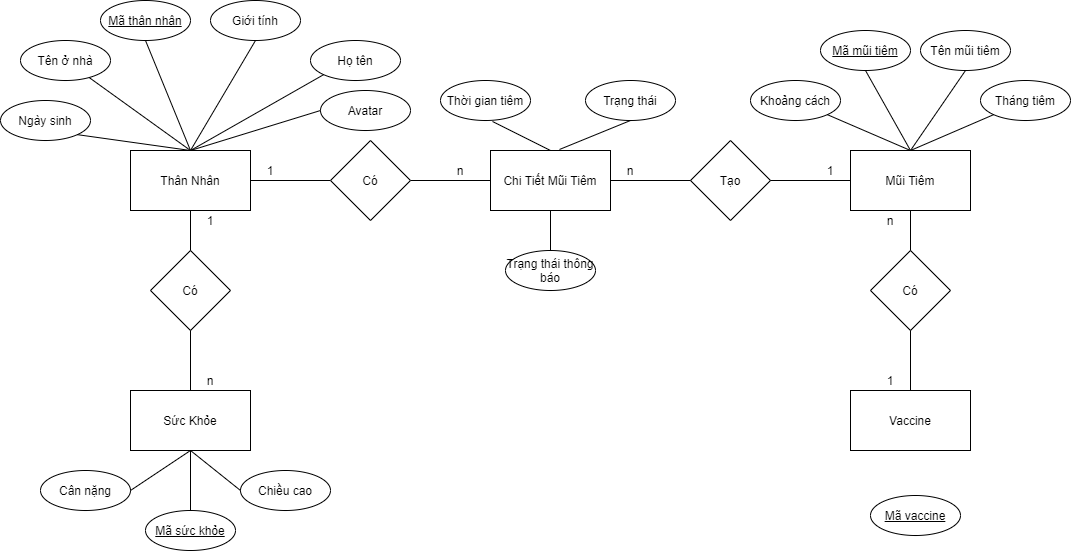

The diagram above was exported from draw.io. Its source (the exported page's mxGraphModel, read from the mxfile embedded in the PNG):
<mxGraphModel dx="2249" dy="737" grid="1" gridSize="10" guides="1" tooltips="1" connect="1" arrows="1" fold="1" page="1" pageScale="1" pageWidth="827" pageHeight="1169" math="0" shadow="0">
  <root>
    <mxCell id="0" />
    <mxCell id="1" parent="0" />
    <mxCell id="hQ2gslnObP16MLVw8HJ0-1" value="Thân Nhân" style="rounded=0;whiteSpace=wrap;html=1;" vertex="1" parent="1">
      <mxGeometry x="120" y="200" width="120" height="60" as="geometry" />
    </mxCell>
    <mxCell id="hQ2gslnObP16MLVw8HJ0-2" value="Có" style="rhombus;whiteSpace=wrap;html=1;" vertex="1" parent="1">
      <mxGeometry x="140" y="300" width="80" height="80" as="geometry" />
    </mxCell>
    <mxCell id="hQ2gslnObP16MLVw8HJ0-3" value="Tạo" style="rhombus;whiteSpace=wrap;html=1;" vertex="1" parent="1">
      <mxGeometry x="680" y="190" width="80" height="80" as="geometry" />
    </mxCell>
    <mxCell id="hQ2gslnObP16MLVw8HJ0-4" value="Sức Khỏe" style="rounded=0;whiteSpace=wrap;html=1;" vertex="1" parent="1">
      <mxGeometry x="120" y="440" width="120" height="60" as="geometry" />
    </mxCell>
    <mxCell id="hQ2gslnObP16MLVw8HJ0-6" value="Chi Tiết Mũi Tiêm" style="rounded=0;whiteSpace=wrap;html=1;" vertex="1" parent="1">
      <mxGeometry x="480" y="200" width="120" height="60" as="geometry" />
    </mxCell>
    <mxCell id="hQ2gslnObP16MLVw8HJ0-7" value="Mũi Tiêm" style="rounded=0;whiteSpace=wrap;html=1;" vertex="1" parent="1">
      <mxGeometry x="840" y="200" width="120" height="60" as="geometry" />
    </mxCell>
    <mxCell id="hQ2gslnObP16MLVw8HJ0-8" value="Vaccine" style="rounded=0;whiteSpace=wrap;html=1;" vertex="1" parent="1">
      <mxGeometry x="840" y="440" width="120" height="60" as="geometry" />
    </mxCell>
    <mxCell id="hQ2gslnObP16MLVw8HJ0-12" value="" style="endArrow=none;html=1;entryX=0;entryY=0.5;entryDx=0;entryDy=0;exitX=1;exitY=0.5;exitDx=0;exitDy=0;" edge="1" parent="1" source="hQ2gslnObP16MLVw8HJ0-1" target="hQ2gslnObP16MLVw8HJ0-29">
      <mxGeometry width="50" height="50" relative="1" as="geometry">
        <mxPoint x="430" y="550" as="sourcePoint" />
        <mxPoint x="480" y="500" as="targetPoint" />
      </mxGeometry>
    </mxCell>
    <mxCell id="hQ2gslnObP16MLVw8HJ0-13" value="" style="endArrow=none;html=1;entryX=0;entryY=0.5;entryDx=0;entryDy=0;exitX=1;exitY=0.5;exitDx=0;exitDy=0;" edge="1" parent="1" source="hQ2gslnObP16MLVw8HJ0-29" target="hQ2gslnObP16MLVw8HJ0-6">
      <mxGeometry width="50" height="50" relative="1" as="geometry">
        <mxPoint x="250" y="240" as="sourcePoint" />
        <mxPoint x="340" y="240" as="targetPoint" />
      </mxGeometry>
    </mxCell>
    <mxCell id="hQ2gslnObP16MLVw8HJ0-14" value="" style="endArrow=none;html=1;entryX=0.5;entryY=1;entryDx=0;entryDy=0;" edge="1" parent="1" source="hQ2gslnObP16MLVw8HJ0-2" target="hQ2gslnObP16MLVw8HJ0-1">
      <mxGeometry width="50" height="50" relative="1" as="geometry">
        <mxPoint x="430" y="550" as="sourcePoint" />
        <mxPoint x="480" y="500" as="targetPoint" />
      </mxGeometry>
    </mxCell>
    <mxCell id="hQ2gslnObP16MLVw8HJ0-15" value="" style="endArrow=none;html=1;entryX=0.5;entryY=1;entryDx=0;entryDy=0;" edge="1" parent="1" source="hQ2gslnObP16MLVw8HJ0-4" target="hQ2gslnObP16MLVw8HJ0-2">
      <mxGeometry width="50" height="50" relative="1" as="geometry">
        <mxPoint x="430" y="550" as="sourcePoint" />
        <mxPoint x="480" y="500" as="targetPoint" />
      </mxGeometry>
    </mxCell>
    <mxCell id="hQ2gslnObP16MLVw8HJ0-16" value="n" style="text;html=1;strokeColor=none;fillColor=none;align=center;verticalAlign=middle;whiteSpace=wrap;rounded=0;" vertex="1" parent="1">
      <mxGeometry x="180" y="420" width="40" height="20" as="geometry" />
    </mxCell>
    <mxCell id="hQ2gslnObP16MLVw8HJ0-17" value="1" style="text;html=1;strokeColor=none;fillColor=none;align=center;verticalAlign=middle;whiteSpace=wrap;rounded=0;" vertex="1" parent="1">
      <mxGeometry x="180" y="260" width="40" height="20" as="geometry" />
    </mxCell>
    <mxCell id="hQ2gslnObP16MLVw8HJ0-19" value="1" style="text;html=1;strokeColor=none;fillColor=none;align=center;verticalAlign=middle;whiteSpace=wrap;rounded=0;" vertex="1" parent="1">
      <mxGeometry x="240" y="210" width="40" height="20" as="geometry" />
    </mxCell>
    <mxCell id="hQ2gslnObP16MLVw8HJ0-20" value="n" style="text;html=1;strokeColor=none;fillColor=none;align=center;verticalAlign=middle;whiteSpace=wrap;rounded=0;" vertex="1" parent="1">
      <mxGeometry x="430" y="210" width="40" height="20" as="geometry" />
    </mxCell>
    <mxCell id="hQ2gslnObP16MLVw8HJ0-21" value="Có" style="rhombus;whiteSpace=wrap;html=1;" vertex="1" parent="1">
      <mxGeometry x="860" y="300" width="80" height="80" as="geometry" />
    </mxCell>
    <mxCell id="hQ2gslnObP16MLVw8HJ0-22" value="" style="endArrow=none;html=1;entryX=0.5;entryY=1;entryDx=0;entryDy=0;" edge="1" parent="1" source="hQ2gslnObP16MLVw8HJ0-8" target="hQ2gslnObP16MLVw8HJ0-21">
      <mxGeometry width="50" height="50" relative="1" as="geometry">
        <mxPoint x="190" y="450" as="sourcePoint" />
        <mxPoint x="190" y="390" as="targetPoint" />
      </mxGeometry>
    </mxCell>
    <mxCell id="hQ2gslnObP16MLVw8HJ0-23" value="" style="endArrow=none;html=1;entryX=0.5;entryY=1;entryDx=0;entryDy=0;" edge="1" parent="1" source="hQ2gslnObP16MLVw8HJ0-21" target="hQ2gslnObP16MLVw8HJ0-7">
      <mxGeometry width="50" height="50" relative="1" as="geometry">
        <mxPoint x="200" y="460" as="sourcePoint" />
        <mxPoint x="200" y="400" as="targetPoint" />
      </mxGeometry>
    </mxCell>
    <mxCell id="hQ2gslnObP16MLVw8HJ0-24" value="1" style="text;html=1;strokeColor=none;fillColor=none;align=center;verticalAlign=middle;whiteSpace=wrap;rounded=0;" vertex="1" parent="1">
      <mxGeometry x="860" y="420" width="40" height="20" as="geometry" />
    </mxCell>
    <mxCell id="hQ2gslnObP16MLVw8HJ0-25" value="n" style="text;html=1;strokeColor=none;fillColor=none;align=center;verticalAlign=middle;whiteSpace=wrap;rounded=0;" vertex="1" parent="1">
      <mxGeometry x="860" y="260" width="40" height="20" as="geometry" />
    </mxCell>
    <mxCell id="hQ2gslnObP16MLVw8HJ0-26" value="1" style="text;html=1;strokeColor=none;fillColor=none;align=center;verticalAlign=middle;whiteSpace=wrap;rounded=0;" vertex="1" parent="1">
      <mxGeometry x="800" y="210" width="40" height="20" as="geometry" />
    </mxCell>
    <mxCell id="hQ2gslnObP16MLVw8HJ0-27" value="" style="endArrow=none;html=1;exitX=1;exitY=0.5;exitDx=0;exitDy=0;" edge="1" parent="1" source="hQ2gslnObP16MLVw8HJ0-3" target="hQ2gslnObP16MLVw8HJ0-7">
      <mxGeometry width="50" height="50" relative="1" as="geometry">
        <mxPoint x="570" y="239" as="sourcePoint" />
        <mxPoint x="480" y="240" as="targetPoint" />
      </mxGeometry>
    </mxCell>
    <mxCell id="hQ2gslnObP16MLVw8HJ0-28" value="n" style="text;html=1;strokeColor=none;fillColor=none;align=center;verticalAlign=middle;whiteSpace=wrap;rounded=0;" vertex="1" parent="1">
      <mxGeometry x="600" y="210" width="40" height="20" as="geometry" />
    </mxCell>
    <mxCell id="hQ2gslnObP16MLVw8HJ0-29" value="Có" style="rhombus;whiteSpace=wrap;html=1;" vertex="1" parent="1">
      <mxGeometry x="320" y="190" width="80" height="80" as="geometry" />
    </mxCell>
    <mxCell id="hQ2gslnObP16MLVw8HJ0-30" value="" style="endArrow=none;html=1;exitX=0;exitY=0.5;exitDx=0;exitDy=0;entryX=1;entryY=0.5;entryDx=0;entryDy=0;" edge="1" parent="1" source="hQ2gslnObP16MLVw8HJ0-3" target="hQ2gslnObP16MLVw8HJ0-6">
      <mxGeometry width="50" height="50" relative="1" as="geometry">
        <mxPoint x="760" y="450" as="sourcePoint" />
        <mxPoint x="837.1428571428573" y="270" as="targetPoint" />
      </mxGeometry>
    </mxCell>
    <mxCell id="hQ2gslnObP16MLVw8HJ0-32" value="Họ tên" style="ellipse;whiteSpace=wrap;html=1;" vertex="1" parent="1">
      <mxGeometry x="300" y="90" width="90" height="40" as="geometry" />
    </mxCell>
    <mxCell id="hQ2gslnObP16MLVw8HJ0-33" value="Ngày sinh" style="ellipse;whiteSpace=wrap;html=1;" vertex="1" parent="1">
      <mxGeometry x="-10" y="150" width="90" height="40" as="geometry" />
    </mxCell>
    <mxCell id="hQ2gslnObP16MLVw8HJ0-34" value="Giới tính" style="ellipse;whiteSpace=wrap;html=1;" vertex="1" parent="1">
      <mxGeometry x="200" y="50" width="90" height="40" as="geometry" />
    </mxCell>
    <mxCell id="hQ2gslnObP16MLVw8HJ0-35" value="Avatar" style="ellipse;whiteSpace=wrap;html=1;" vertex="1" parent="1">
      <mxGeometry x="310" y="140" width="90" height="40" as="geometry" />
    </mxCell>
    <mxCell id="hQ2gslnObP16MLVw8HJ0-38" value="Tên ở nhà" style="ellipse;whiteSpace=wrap;html=1;" vertex="1" parent="1">
      <mxGeometry x="10" y="90" width="90" height="40" as="geometry" />
    </mxCell>
    <mxCell id="hQ2gslnObP16MLVw8HJ0-39" value="" style="endArrow=none;html=1;entryX=1;entryY=1;entryDx=0;entryDy=0;exitX=0.5;exitY=0;exitDx=0;exitDy=0;" edge="1" parent="1" source="hQ2gslnObP16MLVw8HJ0-1" target="hQ2gslnObP16MLVw8HJ0-33">
      <mxGeometry width="50" height="50" relative="1" as="geometry">
        <mxPoint x="390" y="430" as="sourcePoint" />
        <mxPoint x="440" y="380" as="targetPoint" />
      </mxGeometry>
    </mxCell>
    <mxCell id="hQ2gslnObP16MLVw8HJ0-40" value="" style="endArrow=none;html=1;entryX=1;entryY=1;entryDx=0;entryDy=0;exitX=0.5;exitY=0;exitDx=0;exitDy=0;" edge="1" parent="1" source="hQ2gslnObP16MLVw8HJ0-1" target="hQ2gslnObP16MLVw8HJ0-38">
      <mxGeometry width="50" height="50" relative="1" as="geometry">
        <mxPoint x="130" y="240" as="sourcePoint" />
        <mxPoint x="100" y="240" as="targetPoint" />
      </mxGeometry>
    </mxCell>
    <mxCell id="hQ2gslnObP16MLVw8HJ0-41" value="" style="endArrow=none;html=1;exitX=0;exitY=1;exitDx=0;exitDy=0;entryX=0.5;entryY=0;entryDx=0;entryDy=0;" edge="1" parent="1" source="hQ2gslnObP16MLVw8HJ0-32" target="hQ2gslnObP16MLVw8HJ0-1">
      <mxGeometry width="50" height="50" relative="1" as="geometry">
        <mxPoint x="160" y="210" as="sourcePoint" />
        <mxPoint x="280" y="180" as="targetPoint" />
      </mxGeometry>
    </mxCell>
    <mxCell id="hQ2gslnObP16MLVw8HJ0-42" value="" style="endArrow=none;html=1;exitX=0;exitY=0.5;exitDx=0;exitDy=0;entryX=0.5;entryY=0;entryDx=0;entryDy=0;" edge="1" parent="1" source="hQ2gslnObP16MLVw8HJ0-35" target="hQ2gslnObP16MLVw8HJ0-1">
      <mxGeometry width="50" height="50" relative="1" as="geometry">
        <mxPoint x="215" y="100" as="sourcePoint" />
        <mxPoint x="280" y="180" as="targetPoint" />
      </mxGeometry>
    </mxCell>
    <mxCell id="hQ2gslnObP16MLVw8HJ0-43" value="" style="endArrow=none;html=1;exitX=0.5;exitY=1;exitDx=0;exitDy=0;entryX=0.5;entryY=0;entryDx=0;entryDy=0;" edge="1" parent="1" source="hQ2gslnObP16MLVw8HJ0-34" target="hQ2gslnObP16MLVw8HJ0-1">
      <mxGeometry width="50" height="50" relative="1" as="geometry">
        <mxPoint x="305" y="140" as="sourcePoint" />
        <mxPoint x="320" y="180" as="targetPoint" />
      </mxGeometry>
    </mxCell>
    <mxCell id="hQ2gslnObP16MLVw8HJ0-44" value="&lt;u&gt;Mã thân nhân&lt;/u&gt;" style="ellipse;whiteSpace=wrap;html=1;" vertex="1" parent="1">
      <mxGeometry x="90" y="50" width="90" height="40" as="geometry" />
    </mxCell>
    <mxCell id="hQ2gslnObP16MLVw8HJ0-45" value="" style="endArrow=none;html=1;entryX=0.5;entryY=0;entryDx=0;entryDy=0;exitX=0.5;exitY=1;exitDx=0;exitDy=0;" edge="1" parent="1" source="hQ2gslnObP16MLVw8HJ0-44" target="hQ2gslnObP16MLVw8HJ0-1">
      <mxGeometry width="50" height="50" relative="1" as="geometry">
        <mxPoint x="390" y="430" as="sourcePoint" />
        <mxPoint x="440" y="380" as="targetPoint" />
      </mxGeometry>
    </mxCell>
    <mxCell id="hQ2gslnObP16MLVw8HJ0-46" value="&lt;u&gt;Mã sức khỏe&lt;/u&gt;" style="ellipse;whiteSpace=wrap;html=1;" vertex="1" parent="1">
      <mxGeometry x="135" y="560" width="90" height="40" as="geometry" />
    </mxCell>
    <mxCell id="hQ2gslnObP16MLVw8HJ0-47" value="Cân nặng" style="ellipse;whiteSpace=wrap;html=1;" vertex="1" parent="1">
      <mxGeometry x="30" y="520" width="90" height="40" as="geometry" />
    </mxCell>
    <mxCell id="hQ2gslnObP16MLVw8HJ0-48" value="Chiều cao" style="ellipse;whiteSpace=wrap;html=1;" vertex="1" parent="1">
      <mxGeometry x="230" y="520" width="90" height="40" as="geometry" />
    </mxCell>
    <mxCell id="hQ2gslnObP16MLVw8HJ0-50" value="" style="endArrow=none;html=1;exitX=0.5;exitY=1;exitDx=0;exitDy=0;entryX=0;entryY=0.5;entryDx=0;entryDy=0;" edge="1" parent="1" source="hQ2gslnObP16MLVw8HJ0-4" target="hQ2gslnObP16MLVw8HJ0-48">
      <mxGeometry width="50" height="50" relative="1" as="geometry">
        <mxPoint x="390" y="430" as="sourcePoint" />
        <mxPoint x="440" y="380" as="targetPoint" />
      </mxGeometry>
    </mxCell>
    <mxCell id="hQ2gslnObP16MLVw8HJ0-51" value="" style="endArrow=none;html=1;exitX=0.5;exitY=1;exitDx=0;exitDy=0;entryX=0.5;entryY=0;entryDx=0;entryDy=0;" edge="1" parent="1" source="hQ2gslnObP16MLVw8HJ0-4" target="hQ2gslnObP16MLVw8HJ0-46">
      <mxGeometry width="50" height="50" relative="1" as="geometry">
        <mxPoint x="190" y="510" as="sourcePoint" />
        <mxPoint x="270" y="550" as="targetPoint" />
      </mxGeometry>
    </mxCell>
    <mxCell id="hQ2gslnObP16MLVw8HJ0-52" value="" style="endArrow=none;html=1;exitX=0.5;exitY=1;exitDx=0;exitDy=0;entryX=1;entryY=0.5;entryDx=0;entryDy=0;" edge="1" parent="1" source="hQ2gslnObP16MLVw8HJ0-4" target="hQ2gslnObP16MLVw8HJ0-47">
      <mxGeometry width="50" height="50" relative="1" as="geometry">
        <mxPoint x="190" y="510" as="sourcePoint" />
        <mxPoint x="195" y="600" as="targetPoint" />
      </mxGeometry>
    </mxCell>
    <mxCell id="hQ2gslnObP16MLVw8HJ0-54" value="&lt;u&gt;Mã mũi tiêm&lt;/u&gt;" style="ellipse;whiteSpace=wrap;html=1;" vertex="1" parent="1">
      <mxGeometry x="810" y="80" width="90" height="40" as="geometry" />
    </mxCell>
    <mxCell id="hQ2gslnObP16MLVw8HJ0-55" value="&lt;u&gt;Mã vaccine&lt;/u&gt;" style="ellipse;whiteSpace=wrap;html=1;" vertex="1" parent="1">
      <mxGeometry x="860" y="545" width="90" height="40" as="geometry" />
    </mxCell>
    <mxCell id="hQ2gslnObP16MLVw8HJ0-57" value="Thời gian tiêm" style="ellipse;whiteSpace=wrap;html=1;" vertex="1" parent="1">
      <mxGeometry x="430" y="130" width="90" height="40" as="geometry" />
    </mxCell>
    <mxCell id="hQ2gslnObP16MLVw8HJ0-58" value="Tháng tiêm" style="ellipse;whiteSpace=wrap;html=1;" vertex="1" parent="1">
      <mxGeometry x="970" y="130" width="90" height="40" as="geometry" />
    </mxCell>
    <mxCell id="hQ2gslnObP16MLVw8HJ0-59" value="Khoảng cách" style="ellipse;whiteSpace=wrap;html=1;" vertex="1" parent="1">
      <mxGeometry x="740" y="130" width="90" height="40" as="geometry" />
    </mxCell>
    <mxCell id="hQ2gslnObP16MLVw8HJ0-60" value="Tên mũi tiêm" style="ellipse;whiteSpace=wrap;html=1;" vertex="1" parent="1">
      <mxGeometry x="910" y="80" width="90" height="40" as="geometry" />
    </mxCell>
    <mxCell id="hQ2gslnObP16MLVw8HJ0-62" value="" style="endArrow=none;html=1;exitX=0.5;exitY=0;exitDx=0;exitDy=0;entryX=1;entryY=1;entryDx=0;entryDy=0;" edge="1" parent="1" source="hQ2gslnObP16MLVw8HJ0-7" target="hQ2gslnObP16MLVw8HJ0-59">
      <mxGeometry width="50" height="50" relative="1" as="geometry">
        <mxPoint x="320" y="170" as="sourcePoint" />
        <mxPoint x="190" y="210" as="targetPoint" />
      </mxGeometry>
    </mxCell>
    <mxCell id="hQ2gslnObP16MLVw8HJ0-63" value="" style="endArrow=none;html=1;exitX=0;exitY=1;exitDx=0;exitDy=0;entryX=0.5;entryY=0;entryDx=0;entryDy=0;" edge="1" parent="1" source="hQ2gslnObP16MLVw8HJ0-58" target="hQ2gslnObP16MLVw8HJ0-7">
      <mxGeometry width="50" height="50" relative="1" as="geometry">
        <mxPoint x="910" y="210" as="sourcePoint" />
        <mxPoint x="826.8198051533946" y="174.14213562373084" as="targetPoint" />
      </mxGeometry>
    </mxCell>
    <mxCell id="hQ2gslnObP16MLVw8HJ0-64" value="" style="endArrow=none;html=1;exitX=0.5;exitY=1;exitDx=0;exitDy=0;" edge="1" parent="1" source="hQ2gslnObP16MLVw8HJ0-60">
      <mxGeometry width="50" height="50" relative="1" as="geometry">
        <mxPoint x="993.1801948466054" y="174.14213562373084" as="sourcePoint" />
        <mxPoint x="900" y="200" as="targetPoint" />
      </mxGeometry>
    </mxCell>
    <mxCell id="hQ2gslnObP16MLVw8HJ0-65" value="" style="endArrow=none;html=1;exitX=0.5;exitY=1;exitDx=0;exitDy=0;entryX=0.5;entryY=0;entryDx=0;entryDy=0;" edge="1" parent="1" source="hQ2gslnObP16MLVw8HJ0-54" target="hQ2gslnObP16MLVw8HJ0-7">
      <mxGeometry width="50" height="50" relative="1" as="geometry">
        <mxPoint x="943.1801948466054" y="124.14213562373084" as="sourcePoint" />
        <mxPoint x="1020" y="220" as="targetPoint" />
      </mxGeometry>
    </mxCell>
    <mxCell id="hQ2gslnObP16MLVw8HJ0-66" value="Trạng thái" style="ellipse;whiteSpace=wrap;html=1;" vertex="1" parent="1">
      <mxGeometry x="575" y="130" width="90" height="40" as="geometry" />
    </mxCell>
    <mxCell id="hQ2gslnObP16MLVw8HJ0-67" value="Trạng thái thông báo" style="ellipse;whiteSpace=wrap;html=1;" vertex="1" parent="1">
      <mxGeometry x="495" y="300" width="90" height="40" as="geometry" />
    </mxCell>
    <mxCell id="hQ2gslnObP16MLVw8HJ0-68" value="" style="endArrow=none;html=1;entryX=0.5;entryY=0;entryDx=0;entryDy=0;exitX=0.5;exitY=1;exitDx=0;exitDy=0;" edge="1" parent="1" source="hQ2gslnObP16MLVw8HJ0-6" target="hQ2gslnObP16MLVw8HJ0-67">
      <mxGeometry width="50" height="50" relative="1" as="geometry">
        <mxPoint x="390" y="400" as="sourcePoint" />
        <mxPoint x="440" y="350" as="targetPoint" />
      </mxGeometry>
    </mxCell>
    <mxCell id="hQ2gslnObP16MLVw8HJ0-69" value="" style="endArrow=none;html=1;entryX=0.5;entryY=0;entryDx=0;entryDy=0;exitX=0.578;exitY=1.025;exitDx=0;exitDy=0;exitPerimeter=0;" edge="1" parent="1" source="hQ2gslnObP16MLVw8HJ0-57" target="hQ2gslnObP16MLVw8HJ0-6">
      <mxGeometry width="50" height="50" relative="1" as="geometry">
        <mxPoint x="390" y="400" as="sourcePoint" />
        <mxPoint x="440" y="350" as="targetPoint" />
      </mxGeometry>
    </mxCell>
    <mxCell id="hQ2gslnObP16MLVw8HJ0-70" value="" style="endArrow=none;html=1;entryX=0.5;entryY=1;entryDx=0;entryDy=0;exitX=0.575;exitY=-0.017;exitDx=0;exitDy=0;exitPerimeter=0;" edge="1" parent="1" source="hQ2gslnObP16MLVw8HJ0-6" target="hQ2gslnObP16MLVw8HJ0-66">
      <mxGeometry width="50" height="50" relative="1" as="geometry">
        <mxPoint x="390" y="400" as="sourcePoint" />
        <mxPoint x="440" y="350" as="targetPoint" />
      </mxGeometry>
    </mxCell>
  </root>
</mxGraphModel>